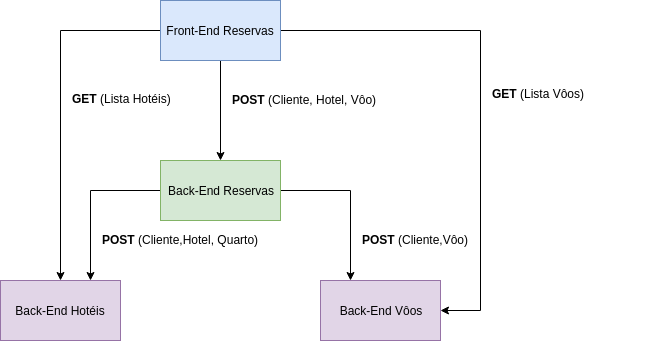

The diagram above was exported from draw.io. Its source (the exported page's mxGraphModel, read from the mxfile embedded in the PNG):
<mxGraphModel dx="1394" dy="706" grid="1" gridSize="10" guides="1" tooltips="1" connect="1" arrows="1" fold="1" page="1" pageScale="1" pageWidth="827" pageHeight="1169" math="0" shadow="0">
  <root>
    <mxCell id="0" />
    <mxCell id="1" parent="0" />
    <mxCell id="-Iz3dbNYvGCxuCq6pMcw-6" style="edgeStyle=orthogonalEdgeStyle;rounded=0;orthogonalLoop=1;jettySize=auto;html=1;exitX=0.5;exitY=1;exitDx=0;exitDy=0;entryX=0.5;entryY=0;entryDx=0;entryDy=0;" edge="1" parent="1" source="-Iz3dbNYvGCxuCq6pMcw-1" target="-Iz3dbNYvGCxuCq6pMcw-2">
      <mxGeometry relative="1" as="geometry" />
    </mxCell>
    <mxCell id="-Iz3dbNYvGCxuCq6pMcw-11" style="edgeStyle=orthogonalEdgeStyle;rounded=0;orthogonalLoop=1;jettySize=auto;html=1;exitX=0;exitY=0.5;exitDx=0;exitDy=0;entryX=0.5;entryY=0;entryDx=0;entryDy=0;" edge="1" parent="1" source="-Iz3dbNYvGCxuCq6pMcw-1" target="-Iz3dbNYvGCxuCq6pMcw-3">
      <mxGeometry relative="1" as="geometry" />
    </mxCell>
    <mxCell id="-Iz3dbNYvGCxuCq6pMcw-19" style="edgeStyle=orthogonalEdgeStyle;rounded=0;orthogonalLoop=1;jettySize=auto;html=1;exitX=1;exitY=0.5;exitDx=0;exitDy=0;entryX=1;entryY=0.5;entryDx=0;entryDy=0;" edge="1" parent="1" source="-Iz3dbNYvGCxuCq6pMcw-1" target="-Iz3dbNYvGCxuCq6pMcw-4">
      <mxGeometry relative="1" as="geometry">
        <Array as="points">
          <mxPoint x="680" y="70" />
          <mxPoint x="680" y="350" />
        </Array>
      </mxGeometry>
    </mxCell>
    <mxCell id="-Iz3dbNYvGCxuCq6pMcw-1" value="Front-End Reservas" style="rounded=0;whiteSpace=wrap;html=1;fillColor=#dae8fc;strokeColor=#6c8ebf;" vertex="1" parent="1">
      <mxGeometry x="360" y="40" width="120" height="60" as="geometry" />
    </mxCell>
    <mxCell id="-Iz3dbNYvGCxuCq6pMcw-8" style="edgeStyle=orthogonalEdgeStyle;rounded=0;orthogonalLoop=1;jettySize=auto;html=1;exitX=1;exitY=0.5;exitDx=0;exitDy=0;entryX=0.25;entryY=0;entryDx=0;entryDy=0;" edge="1" parent="1" source="-Iz3dbNYvGCxuCq6pMcw-2" target="-Iz3dbNYvGCxuCq6pMcw-4">
      <mxGeometry relative="1" as="geometry" />
    </mxCell>
    <mxCell id="-Iz3dbNYvGCxuCq6pMcw-9" style="edgeStyle=orthogonalEdgeStyle;rounded=0;orthogonalLoop=1;jettySize=auto;html=1;exitX=0;exitY=0.5;exitDx=0;exitDy=0;entryX=0.75;entryY=0;entryDx=0;entryDy=0;" edge="1" parent="1" source="-Iz3dbNYvGCxuCq6pMcw-2" target="-Iz3dbNYvGCxuCq6pMcw-3">
      <mxGeometry relative="1" as="geometry" />
    </mxCell>
    <mxCell id="-Iz3dbNYvGCxuCq6pMcw-2" value="Back-End Reservas" style="rounded=0;whiteSpace=wrap;html=1;fillColor=#d5e8d4;strokeColor=#82b366;" vertex="1" parent="1">
      <mxGeometry x="360" y="200" width="120" height="60" as="geometry" />
    </mxCell>
    <mxCell id="-Iz3dbNYvGCxuCq6pMcw-3" value="Back-End Hotéis" style="rounded=0;whiteSpace=wrap;html=1;fillColor=#e1d5e7;strokeColor=#9673a6;" vertex="1" parent="1">
      <mxGeometry x="200" y="320" width="120" height="60" as="geometry" />
    </mxCell>
    <mxCell id="-Iz3dbNYvGCxuCq6pMcw-4" value="Back-End Vôos" style="rounded=0;whiteSpace=wrap;html=1;fillColor=#e1d5e7;strokeColor=#9673a6;" vertex="1" parent="1">
      <mxGeometry x="520" y="320" width="120" height="60" as="geometry" />
    </mxCell>
    <mxCell id="-Iz3dbNYvGCxuCq6pMcw-13" value="&lt;b&gt;POST&lt;/b&gt; (Cliente, Hotel, Vôo)" style="text;html=1;resizable=0;points=[];autosize=1;align=left;verticalAlign=top;spacingTop=-4;" vertex="1" parent="1">
      <mxGeometry x="430" y="130" width="160" height="20" as="geometry" />
    </mxCell>
    <mxCell id="-Iz3dbNYvGCxuCq6pMcw-14" value="&lt;b&gt;GET&amp;nbsp;&lt;/b&gt;(Lista Vôos)" style="text;html=1;" vertex="1" parent="1">
      <mxGeometry x="690" y="120" width="170" height="30" as="geometry" />
    </mxCell>
    <mxCell id="-Iz3dbNYvGCxuCq6pMcw-15" value="&lt;b&gt;GET&amp;nbsp;&lt;/b&gt;(Lista Hotéis)" style="text;html=1;" vertex="1" parent="1">
      <mxGeometry x="270" y="125" width="170" height="30" as="geometry" />
    </mxCell>
    <mxCell id="-Iz3dbNYvGCxuCq6pMcw-16" value="&lt;b&gt;POST&lt;/b&gt; (Cliente,Hotel, Quarto)" style="text;html=1;resizable=0;points=[];autosize=1;align=left;verticalAlign=top;spacingTop=-4;" vertex="1" parent="1">
      <mxGeometry x="300" y="270" width="170" height="20" as="geometry" />
    </mxCell>
    <mxCell id="-Iz3dbNYvGCxuCq6pMcw-18" value="&lt;b&gt;POST&lt;/b&gt; (Cliente,Vôo)" style="text;html=1;resizable=0;points=[];autosize=1;align=left;verticalAlign=top;spacingTop=-4;" vertex="1" parent="1">
      <mxGeometry x="560" y="270" width="120" height="20" as="geometry" />
    </mxCell>
  </root>
</mxGraphModel>